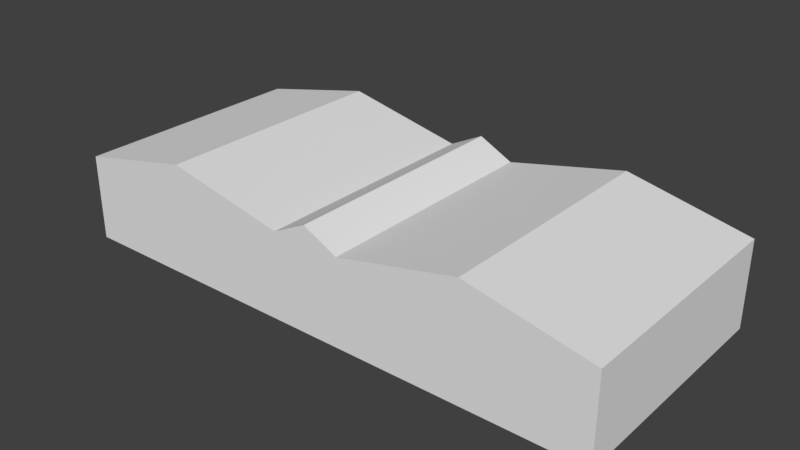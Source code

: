 # Source: hangar2.blend  (saved by Blender 2.78.0; exported with 4.5.12 LTS)
import bpy
from mathutils import Matrix  # noqa: F401  (used for matrix-valued properties, if any)

bpy.ops.wm.read_factory_settings(use_empty=True)
scene = bpy.context.scene
scene.name = 'Scene'

# ---- collections
col_collection_1 = bpy.data.collections.new('Collection 1'); scene.collection.children.link(col_collection_1)

# ---- world
world_world = bpy.data.worlds.new('World'); scene.world = world_world
world_world.color = (0.05088, 0.05088, 0.05088)
world_world.use_sun_shadow = False
world_world.sun_shadow_jitter_overblur = 0.0
world_world.cycles.sampling_method = 'MANUAL'

# ---- meshes
me_cube = bpy.data.meshes.new('Cube')
me_cube.from_pydata([(-1.0, -1.0, -1.0), (-1.0, -1.0, 1.0), (-1.0, 1.0, -1.0), (-1.0, 1.0, 1.0), (1.0, -1.0, -1.0), (1.0, -1.0, 1.0), (1.0, 1.0, -1.0), (1.0, 1.0, 1.0), (0.0, 1.0, 1.4), (0.5625, 1.0, 1.6), (-0.5625, 1.0, 1.6), (-0.125, 1.0, 1.0), (0.125, 1.0, 1.0), (0.0, -1.0, 1.4), (-0.5625, -1.0, 1.6), (0.5625, -1.0, 1.6), (0.125, -1.0, 1.0), (-0.125, -1.0, 1.0)], [], [(0, 1, 3, 2), (2, 3, 10, 11, 8, 12, 9, 7, 6), (6, 7, 5, 4), (4, 5, 15, 16, 13, 17, 14, 1, 0), (2, 6, 4, 0), (1, 14, 10, 3), (17, 11, 10, 14), (17, 13, 8, 11), (16, 12, 8, 13), (16, 15, 9, 12), (5, 7, 9, 15)])
me_cube.use_remesh_preserve_volume = False
me_cube.use_remesh_preserve_attributes = False
me_cube.use_mirror_vertex_groups = False
me_cube.update()

# ---- objects
ob_cube = bpy.data.objects.new('Cube', me_cube)

# ---- transforms, parenting, visibility, modifiers, constraints
ob_cube.location = (0.0, 0.0, 0.0)
ob_cube.scale = (16.0, 7.0, 2.5)
ob_cube.lineart.crease_threshold = 0.0

# ---- collection membership
col_collection_1.objects.link(ob_cube)

# ---- scene / render settings (as saved in the file)
scene.frame_start = 1; scene.frame_end = 250; scene.frame_set(1)
scene.render.engine = 'BLENDER_EEVEE_NEXT'
scene.render.resolution_percentage = 50
scene.render.dither_intensity = 0.0
scene.cycles.use_denoising = False
scene.cycles.samples = 128
scene.cycles.sampling_pattern = 'TABULATED_SOBOL'
scene.cycles.light_sampling_threshold = 0.0
scene.cycles.use_adaptive_sampling = False
scene.cycles.use_light_tree = False
scene.cycles.blur_glossy = 0.0
scene.cycles.sample_clamp_indirect = 0.0
scene.view_settings.view_transform = 'Standard'
bpy.context.view_layer.update()

# ---- added for rendering (the .blend has no active camera and no usable light): camera, sun
cam_auto = bpy.data.cameras.new('AutoCamera')
cam_auto.lens = 50.0
cam_auto.sensor_width = 36.0
cam_auto.clip_end = 1000.0
ob_auto_camera = bpy.data.objects.new('AutoCamera', cam_auto)
scene.collection.objects.link(ob_auto_camera)
ob_auto_camera.location = (32.8715, -39.4458, 27.0472)
ob_auto_camera.rotation_euler = (1.09748, -7.21219e-08, 0.694738)
scene.camera = ob_auto_camera
light_auto_sun = bpy.data.lights.new('AutoSun', 'SUN')
light_auto_sun.energy = 3.0
light_auto_sun.angle = 0.0523599
ob_auto_sun = bpy.data.objects.new('AutoSun', light_auto_sun)
scene.collection.objects.link(ob_auto_sun)
ob_auto_sun.rotation_euler = (0.872665, 0.174533, 0.523599)
bpy.context.view_layer.update()
